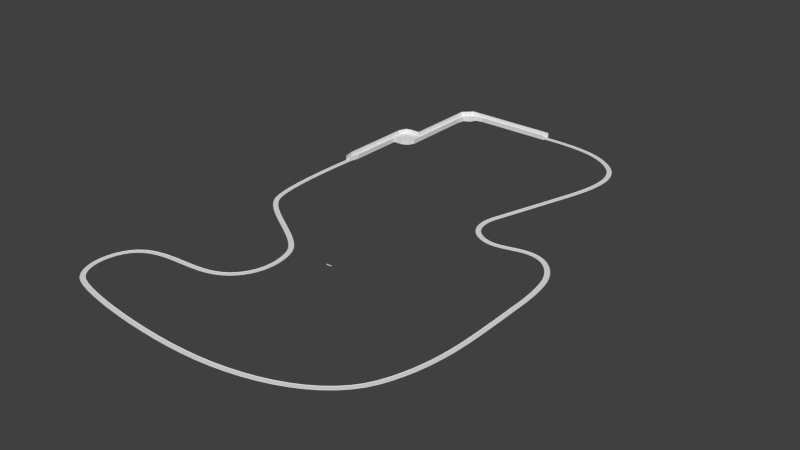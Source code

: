 # Source: TestTrackTwo.blend  (saved by Blender 2.67.0; exported with 4.5.12 LTS)
import bpy
from mathutils import Matrix  # noqa: F401  (used for matrix-valued properties, if any)

bpy.ops.wm.read_factory_settings(use_empty=True)
scene = bpy.context.scene
scene.name = 'Scene'

# ---- collections
col_collection_1 = bpy.data.collections.new('Collection 1'); scene.collection.children.link(col_collection_1)

# ---- world
world_world = bpy.data.worlds.new('World'); scene.world = world_world
world_world.color = (0.05088, 0.05088, 0.05088)
world_world.use_sun_shadow = False
world_world.sun_shadow_jitter_overblur = 0.0
world_world.cycles.sampling_method = 'MANUAL'
world_world.cycles.sample_map_resolution = 256

# ---- meshes
me_plane_002 = bpy.data.meshes.new('Plane.002')
me_plane_002.from_pydata([(-11.67, -1.0, 0.0), (-13.67, -1.0, 0.0), (-11.67, 1.0, 0.0), (-13.67, 1.0, 0.0), (-15.67, -1.0, 0.0), (-15.67, 1.0, 0.0), (-17.33, -1.333, 0.0), (-17.67, 1.0, 0.0), (-19.67, -1.0, 0.0), (-19.67, 1.0, 0.0), (-21.67, -1.0, 0.0), (-20.43, 0.1667, 0.0), (-18.0, -2.667, 0.0), (-19.33, -3.333, 0.0), (-21.67, -3.0, 0.0), (-19.67, -5.0, 0.0), (-21.67, -5.0, 0.0), (-19.67, -7.0, 0.0), (-21.67, -7.0, 0.0), (-19.67, -9.0, 0.0), (-21.67, -9.0, 0.0), (-9.667, -1.0, 0.0), (-9.667, 1.0, 0.0), (-7.667, -1.0, 0.0), (-7.667, 1.0, 0.0), (-5.667, -1.0, 0.0), (-5.667, 1.0, 0.0), (-3.667, -1.0, 0.0), (-3.667, 1.0, 0.0), (-1.667, -1.0, 0.0), (-1.667, 1.0, 0.0), (0.9, -1.0, 0.0), (0.9, 1.0, 0.0), (-19.67, -11.0, 0.0), (-21.67, -11.0, 0.0), (-19.67, -13.0, 0.0), (-21.67, -13.0, 0.0), (-19.67, -15.0, 0.0), (-21.67, -15.0, 0.0), (-19.67, -17.0, 0.0), (-21.67, -17.0, 0.0), (-19.67, -19.0, 0.0), (-21.67, -19.0, 0.0), (-19.67, -21.0, 0.0), (-20.33, -22.33, 0.0), (-23.67, -17.0, 0.0), (-25.0, -17.33, 0.0), (-23.67, -21.0, 0.0), (-25.67, -19.0, 0.0), (-25.67, -21.0, 0.0), (-25.67, -35.0, 0.0), (-23.67, -35.0, 0.0), (-23.67, -23.0, 0.0), (-25.67, -23.0, 0.0), (-23.67, -33.0, 0.0), (-23.67, -25.0, 0.0), (-25.67, -25.0, 0.0), (-25.67, -33.0, 0.0), (-23.67, -27.0, 0.0), (-25.67, -27.0, 0.0), (-25.67, -31.0, 0.0), (-23.67, -29.0, 0.0), (-25.67, -29.0, 0.0), (-23.67, -31.0, 0.0), (-25.17, -37.17, 0.0), (-21.67, -23.0, 0.0), (-24.17, -37.17, 0.0), (-11.67, 1.0, 1.0), (-13.67, 1.0, 1.0), (-15.67, 1.0, 1.0), (-17.67, 1.0, 1.0), (-19.67, 1.0, 1.0), (-21.67, -1.0, 1.0), (-20.43, 0.1667, 1.0), (-21.67, -3.0, 1.0), (-21.67, -5.0, 1.0), (-21.67, -7.0, 1.0), (-21.67, -9.0, 1.0), (-9.667, 1.0, 1.0), (-7.667, 1.0, 1.0), (-5.667, 1.0, 1.0), (-3.667, 1.0, 1.0), (-1.667, 1.0, 1.0), (0.9, 1.0, 1.0), (-21.67, -11.0, 1.0), (-21.67, -13.0, 1.0), (-21.67, -15.0, 1.0), (-21.67, -17.0, 1.0), (-23.67, -17.0, 1.0), (-25.0, -17.33, 1.0), (-25.67, -19.0, 1.0), (-25.67, -21.0, 1.0), (-25.67, -35.0, 1.0), (-25.67, -23.0, 1.0), (-25.67, -25.0, 1.0), (-25.67, -33.0, 1.0), (-25.67, -27.0, 1.0), (-25.67, -31.0, 1.0), (-25.67, -29.0, 1.0), (-25.17, -37.17, 1.0), (-11.67, -1.0, 1.0), (-13.67, -1.0, 1.0), (-15.67, -1.0, 1.0), (-17.33, -1.333, 1.0), (-18.0, -2.667, 1.0), (-19.33, -3.333, 1.0), (-19.67, -5.0, 1.0), (-19.67, -7.0, 1.0), (-19.67, -9.0, 1.0), (-9.667, -1.0, 1.0), (-7.667, -1.0, 1.0), (-5.667, -1.0, 1.0), (-3.667, -1.0, 1.0), (-1.667, -1.0, 1.0), (0.9, -1.0, 1.0), (-19.67, -11.0, 1.0), (-19.67, -13.0, 1.0), (-19.67, -15.0, 1.0), (-19.67, -17.0, 1.0), (-19.67, -19.0, 1.0), (-19.67, -21.0, 1.0), (-20.33, -22.33, 1.0), (-23.67, -35.0, 1.0), (-23.67, -23.0, 1.0), (-23.67, -33.0, 1.0), (-23.67, -25.0, 1.0), (-23.67, -27.0, 1.0), (-23.67, -29.0, 1.0), (-23.67, -31.0, 1.0), (-21.67, -23.0, 1.0), (-24.17, -37.17, 1.0)], [], [(1, 0, 2, 3), (1, 3, 5, 4), (4, 5, 7, 6), (6, 7, 9, 8), (8, 9, 11, 10), (8, 10, 14, 13), (6, 8, 13, 12), (13, 14, 16, 15), (15, 16, 18, 17), (17, 18, 20, 19), (2, 0, 21, 22), (22, 21, 23, 24), (24, 23, 25, 26), (26, 25, 27, 28), (28, 27, 29, 30), (30, 29, 31, 32), (19, 20, 34, 33), (33, 34, 36, 35), (35, 36, 38, 37), (37, 38, 40, 39), (39, 40, 42, 41), (41, 42, 44, 43), (44, 42, 46, 47), (42, 40, 45, 46), (47, 46, 48, 49), (45, 40, 87, 88), (51, 50, 64, 66), (47, 49, 53, 52), (54, 57, 50, 51), (52, 53, 56, 55), (63, 60, 57, 54), (55, 56, 59, 58), (61, 62, 60, 63), (58, 59, 62, 61), (38, 36, 85, 86), (47, 52, 65, 44), (11, 9, 71, 73), (49, 48, 90, 91), (22, 24, 79, 78), (46, 45, 88, 89), (18, 16, 75, 76), (26, 28, 81, 80), (48, 46, 89, 90), (5, 3, 68, 69), (60, 62, 98, 97), (36, 34, 84, 85), (30, 32, 83, 82), (50, 57, 95, 92), (9, 7, 70, 71), (3, 2, 67, 68), (2, 22, 78, 67), (40, 38, 86, 87), (16, 14, 74, 75), (57, 60, 97, 95), (64, 50, 92, 99), (24, 26, 80, 79), (62, 59, 96, 98), (20, 18, 76, 77), (59, 56, 94, 96), (56, 53, 93, 94), (14, 10, 72, 74), (34, 20, 77, 84), (53, 49, 91, 93), (10, 11, 73, 72), (28, 30, 82, 81), (7, 5, 69, 70), (23, 21, 109, 110), (41, 43, 120, 119), (58, 61, 127, 126), (17, 19, 108, 107), (55, 58, 126, 125), (52, 55, 125, 123), (19, 33, 115, 108), (54, 51, 122, 124), (4, 6, 103, 102), (27, 25, 111, 112), (35, 37, 117, 116), (6, 12, 104, 103), (31, 29, 113, 114), (0, 1, 101, 100), (65, 52, 123, 129), (21, 0, 100, 109), (39, 41, 119, 118), (15, 17, 107, 106), (63, 54, 124, 128), (12, 13, 105, 104), (1, 4, 102, 101), (25, 23, 110, 111), (51, 66, 130, 122), (43, 44, 121, 120), (61, 63, 128, 127), (33, 35, 116, 115), (29, 27, 112, 113), (44, 65, 129, 121), (37, 39, 118, 117), (13, 15, 106, 105)])
_uv = me_plane_002.uv_layers.new(name='UVMap')
_uv.uv.foreach_set('vector', [0.0, 0.0, 1.0, 0.0, 1.0, 1.0, 0.0, 1.0, 0.0, 0.0, 1.0, 0.0, 1.0, 1.0, 0.0, 1.0, 0.0, 0.0, 1.0, 0.0, 1.0, 1.0, 0.0, 1.0, 0.0, 0.0, 1.0, 0.0, 1.0, 1.0, 0.0, 1.0, 0.0, 0.0, 1.0, 0.0, 1.0, 1.0, 0.0, 1.0, 0.0, 0.0, 1.0, 0.0, 1.0, 1.0, 0.0, 1.0, 0.0, 0.0, 1.0, 0.0, 1.0, 1.0, 0.0, 1.0, 0.0, 0.0, 1.0, 0.0, 1.0, 1.0, 0.0, 1.0, 0.0, 0.0, 1.0, 0.0, 1.0, 1.0, 0.0, 1.0, 0.0, 0.0, 1.0, 0.0, 1.0, 1.0, 0.0, 1.0, 0.0, 0.0, 1.0, 0.0, 1.0, 1.0, 0.0, 1.0, 0.0, 0.0, 1.0, 0.0, 1.0, 1.0, 0.0, 1.0, 0.0, 0.0, 1.0, 0.0, 1.0, 1.0, 0.0, 1.0, 0.0, 0.0, 1.0, 0.0, 1.0, 1.0, 0.0, 1.0, 0.0, 0.0, 1.0, 0.0, 1.0, 1.0, 0.0, 1.0, 0.0, 0.0, 1.0, 0.0, 1.0, 1.0, 0.0, 1.0, 0.0, 0.0, 1.0, 0.0, 1.0, 1.0, 0.0, 1.0, 0.0, 0.0, 1.0, 0.0, 1.0, 1.0, 0.0, 1.0, 0.0, 0.0, 1.0, 0.0, 1.0, 1.0, 0.0, 1.0, 0.0, 0.0, 1.0, 0.0, 1.0, 1.0, 0.0, 1.0, 0.0, 0.0, 1.0, 0.0, 1.0, 1.0, 0.0, 1.0, 0.0, 0.0, 1.0, 0.0, 1.0, 1.0, 0.0, 1.0, 0.0, 0.0, 1.0, 0.0, 1.0, 1.0, 0.0, 1.0, 0.0, 0.0, 1.0, 0.0, 1.0, 1.0, 0.0, 1.0, 0.0, 0.0, 1.0, 0.0, 1.0, 1.0, 0.0, 1.0, 0.0, 0.0, 1.0, 0.0, 1.0, 1.0, 0.0, 1.0, 0.0, 0.0, 1.0, 0.0, 1.0, 1.0, 0.0, 1.0, 0.0, 0.0, 1.0, 0.0, 1.0, 1.0, 0.0, 1.0, 0.0, 0.0, 1.0, 0.0, 1.0, 1.0, 0.0, 1.0, 0.0, 0.0, 1.0, 0.0, 1.0, 1.0, 0.0, 1.0, 0.0, 0.0, 1.0, 0.0, 1.0, 1.0, 0.0, 1.0, 0.0, 0.0, 1.0, 0.0, 1.0, 1.0, 0.0, 1.0, 0.0, 0.0, 1.0, 0.0, 1.0, 1.0, 0.0, 1.0, 0.0, 0.0, 1.0, 0.0, 1.0, 1.0, 0.0, 1.0, 0.0, 0.0, 1.0, 0.0, 1.0, 1.0, 0.0, 1.0, 0.0, 0.0, 1.0, 0.0, 1.0, 1.0, 0.0, 1.0, 0.0, 0.0, 1.0, 0.0, 1.0, 1.0, 0.0, 1.0, 0.0, 0.0, 1.0, 0.0, 1.0, 1.0, 0.0, 1.0, 0.0, 0.0, 1.0, 0.0, 1.0, 1.0, 0.0, 1.0, 0.0, 0.0, 1.0, 0.0, 1.0, 1.0, 0.0, 1.0, 0.0, 0.0, 1.0, 0.0, 1.0, 1.0, 0.0, 1.0, 0.0, 0.0, 1.0, 0.0, 1.0, 1.0, 0.0, 1.0, 0.0, 0.0, 1.0, 0.0, 1.0, 1.0, 0.0, 1.0, 0.0, 0.0, 1.0, 0.0, 1.0, 1.0, 0.0, 1.0, 0.0, 0.0, 1.0, 0.0, 1.0, 1.0, 0.0, 1.0, 0.0, 0.0, 1.0, 0.0, 1.0, 1.0, 0.0, 1.0, 0.0, 0.0, 1.0, 0.0, 1.0, 1.0, 0.0, 1.0, 0.0, 0.0, 1.0, 0.0, 1.0, 1.0, 0.0, 1.0, 0.0, 0.0, 1.0, 0.0, 1.0, 1.0, 0.0, 1.0, 0.0, 0.0, 1.0, 0.0, 1.0, 1.0, 0.0, 1.0, 0.0, 0.0, 1.0, 0.0, 1.0, 1.0, 0.0, 1.0, 0.0, 0.0, 1.0, 0.0, 1.0, 1.0, 0.0, 1.0, 0.0, 0.0, 1.0, 0.0, 1.0, 1.0, 0.0, 1.0, 0.0, 0.0, 1.0, 0.0, 1.0, 1.0, 0.0, 1.0, 0.0, 0.0, 1.0, 0.0, 1.0, 1.0, 0.0, 1.0, 0.0, 0.0, 1.0, 0.0, 1.0, 1.0, 0.0, 1.0, 0.0, 0.0, 1.0, 0.0, 1.0, 1.0, 0.0, 1.0, 0.0, 0.0, 1.0, 0.0, 1.0, 1.0, 0.0, 1.0, 0.0, 0.0, 1.0, 0.0, 1.0, 1.0, 0.0, 1.0, 0.0, 0.0, 1.0, 0.0, 1.0, 1.0, 0.0, 1.0, 0.0, 0.0, 1.0, 0.0, 1.0, 1.0, 0.0, 1.0, 0.0, 0.0, 1.0, 0.0, 1.0, 1.0, 0.0, 1.0, 0.0, 0.0, 1.0, 0.0, 1.0, 1.0, 0.0, 1.0, 0.0, 0.0, 1.0, 0.0, 1.0, 1.0, 0.0, 1.0, 0.0, 0.0, 1.0, 0.0, 1.0, 1.0, 0.0, 1.0, 0.0, 0.0, 1.0, 0.0, 1.0, 1.0, 0.0, 1.0, 0.0, 0.0, 1.0, 0.0, 1.0, 1.0, 0.0, 1.0, 0.0, 0.0, 1.0, 0.0, 1.0, 1.0, 0.0, 1.0, 0.0, 0.0, 1.0, 0.0, 1.0, 1.0, 0.0, 1.0, 0.0, 0.0, 1.0, 0.0, 1.0, 1.0, 0.0, 1.0, 0.0, 0.0, 1.0, 0.0, 1.0, 1.0, 0.0, 1.0, 0.0, 0.0, 1.0, 0.0, 1.0, 1.0, 0.0, 1.0, 0.0, 0.0, 1.0, 0.0, 1.0, 1.0, 0.0, 1.0, 0.0, 0.0, 1.0, 0.0, 1.0, 1.0, 0.0, 1.0, 0.0, 0.0, 1.0, 0.0, 1.0, 1.0, 0.0, 1.0, 0.0, 0.0, 1.0, 0.0, 1.0, 1.0, 0.0, 1.0, 0.0, 0.0, 1.0, 0.0, 1.0, 1.0, 0.0, 1.0, 0.0, 0.0, 1.0, 0.0, 1.0, 1.0, 0.0, 1.0, 0.0, 0.0, 1.0, 0.0, 1.0, 1.0, 0.0, 1.0, 0.0, 0.0, 1.0, 0.0, 1.0, 1.0, 0.0, 1.0, 0.0, 0.0, 1.0, 0.0, 1.0, 1.0, 0.0, 1.0, 0.0, 0.0, 1.0, 0.0, 1.0, 1.0, 0.0, 1.0, 0.0, 0.0, 1.0, 0.0, 1.0, 1.0, 0.0, 1.0, 0.0, 0.0, 1.0, 0.0, 1.0, 1.0, 0.0, 1.0, 0.0, 0.0, 1.0, 0.0, 1.0, 1.0, 0.0, 1.0, 0.0, 0.0, 1.0, 0.0, 1.0, 1.0, 0.0, 1.0, 0.0, 0.0, 1.0, 0.0, 1.0, 1.0, 0.0, 1.0, 0.0, 0.0, 1.0, 0.0, 1.0, 1.0, 0.0, 1.0, 0.0, 0.0, 1.0, 0.0, 1.0, 1.0, 0.0, 1.0, 0.0, 0.0, 1.0, 0.0, 1.0, 1.0, 0.0, 1.0, 0.0, 0.0, 1.0, 0.0, 1.0, 1.0, 0.0, 1.0, 0.0, 0.0, 1.0, 0.0, 1.0, 1.0, 0.0, 1.0, 0.0, 0.0, 1.0, 0.0, 1.0, 1.0, 0.0, 1.0, 0.0, 0.0, 1.0, 0.0, 1.0, 1.0, 0.0, 1.0, 0.0, 0.0, 1.0, 0.0, 1.0, 1.0, 0.0, 1.0, 0.0, 0.0, 1.0, 0.0, 1.0, 1.0, 0.0, 1.0])
me_plane_002.use_remesh_preserve_volume = False
me_plane_002.use_remesh_preserve_attributes = False
me_plane_002.use_mirror_vertex_groups = False
me_plane_002.update()
me_plane_003 = bpy.data.meshes.new('Plane.003')
me_plane_003.from_pydata([(1.0, -4.0, 0.01), (1.0, 4.0, 0.01), (4.0, -4.0, 0.01), (4.0, 4.0, 0.01), (7.0, -4.0, 0.0), (7.0, 4.0, 0.0), (9.0, -4.0, 0.0), (9.0, 4.0, 0.0), (9.5, -4.0, 1.5), (9.5, 4.0, 1.5), (10.0, -4.0, 1.5), (10.0, 4.0, 1.5), (10.5, -4.0, 0.0), (10.5, 4.0, 0.0), (4.768e-07, -4.0, 0.01), (-1.0, -4.0, 0.01), (4.768e-07, 4.0, 0.01), (-1.0, 4.0, 0.01), (-4.0, -4.0, 0.01), (-4.0, 4.0, 0.01), (-7.0, -4.0, 0.0), (-7.0, 4.0, 0.0), (-9.0, -4.0, 0.0), (-9.0, 4.0, 0.0), (-9.5, -4.0, 1.5), (-9.5, 4.0, 1.5), (-10.0, -4.0, 1.5), (-10.0, 4.0, 1.5), (-10.5, -4.0, 0.0), (-10.5, 4.0, 0.0)], [], [(0, 1, 16, 14), (0, 2, 3, 1), (2, 4, 5, 3), (4, 6, 7, 5), (6, 8, 9, 7), (8, 10, 11, 9), (10, 12, 13, 11), (15, 14, 16, 17), (15, 17, 19, 18), (18, 19, 21, 20), (20, 21, 23, 22), (22, 23, 25, 24), (24, 25, 27, 26), (26, 27, 29, 28)])
_uv = me_plane_003.uv_layers.new(name='UVMap')
_uv.uv.foreach_set('vector', [0.5635, 0.4748, 0.5635, 0.02513, 0.5011, 0.02513, 0.5011, 0.4748, 0.5635, 0.4748, 0.7509, 0.4748, 0.7509, 0.02513, 0.5635, 0.02513, 0.7509, 0.4748, 0.9383, 0.4748, 0.9383, 0.02513, 0.7509, 0.02513, 0.09097, 0.9758, 0.2034, 0.9758, 0.2034, 0.5262, 0.09097, 0.5262, 0.2034, 0.9758, 0.2923, 0.9758, 0.2923, 0.5262, 0.2034, 0.5262, 0.2923, 0.9758, 0.3204, 0.9758, 0.3204, 0.5262, 0.2923, 0.5262, 0.3204, 0.9758, 0.4092, 0.9758, 0.4092, 0.5262, 0.3204, 0.5262, 0.4386, 0.4748, 0.5011, 0.4748, 0.5011, 0.02513, 0.4386, 0.02513, 0.4386, 0.4748, 0.4386, 0.02513, 0.2513, 0.02513, 0.2513, 0.4748, 0.2513, 0.4748, 0.2513, 0.02513, 0.06389, 0.02513, 0.06389, 0.4748, 0.09097, 0.5261, 0.09082, 0.9758, 0.2032, 0.9758, 0.2034, 0.5261, 0.2034, 0.5261, 0.2032, 0.9758, 0.2921, 0.9759, 0.2923, 0.5262, 0.2923, 0.5262, 0.2921, 0.9759, 0.3202, 0.9759, 0.3204, 0.5262, 0.3204, 0.5262, 0.3202, 0.9759, 0.4091, 0.9759, 0.4092, 0.5262])
me_plane_003.use_remesh_preserve_volume = False
me_plane_003.use_remesh_preserve_attributes = False
me_plane_003.use_mirror_vertex_groups = False
me_plane_003.update()
me_plane = bpy.data.meshes.new('Plane')
me_plane.from_pydata([(1.0, -4.0, 0.01), (1.0, 4.0, 0.01), (4.0, -4.0, 0.01), (4.0, 4.0, 0.01), (7.0, -4.0, 0.0), (7.0, 4.0, 0.0), (9.0, -4.0, 0.0), (9.0, 4.0, 0.0), (9.5, -4.0, 1.5), (9.5, 4.0, 1.5), (10.0, -4.0, 1.5), (10.0, 4.0, 1.5), (10.5, -4.0, 0.0), (10.5, 4.0, 0.0), (4.768e-07, -4.0, 0.01), (-1.0, -4.0, 0.01), (4.768e-07, 4.0, 0.01), (-1.0, 4.0, 0.01), (-4.0, -4.0, 0.01), (-4.0, 4.0, 0.01), (-7.0, -4.0, 0.0), (-7.0, 4.0, 0.0), (-9.0, -4.0, 0.0), (-9.0, 4.0, 0.0), (-9.5, -4.0, 1.5), (-9.5, 4.0, 1.5), (-10.0, -4.0, 1.5), (-10.0, 4.0, 1.5), (-10.5, -4.0, 0.0), (-10.5, 4.0, 0.0)], [], [(0, 1, 16, 14), (0, 2, 3, 1), (2, 4, 5, 3), (4, 6, 7, 5), (6, 8, 9, 7), (8, 10, 11, 9), (10, 12, 13, 11), (15, 14, 16, 17), (15, 17, 19, 18), (18, 19, 21, 20), (20, 21, 23, 22), (22, 23, 25, 24), (24, 25, 27, 26), (26, 27, 29, 28)])
_uv = me_plane.uv_layers.new(name='UVMap')
_uv.uv.foreach_set('vector', [0.5635, 0.4748, 0.5635, 0.02513, 0.5011, 0.02513, 0.5011, 0.4748, 0.5635, 0.4748, 0.7509, 0.4748, 0.7509, 0.02513, 0.5635, 0.02513, 0.7509, 0.4748, 0.9383, 0.4748, 0.9383, 0.02513, 0.7509, 0.02513, 0.09097, 0.9758, 0.2034, 0.9758, 0.2034, 0.5262, 0.09097, 0.5262, 0.2034, 0.9758, 0.2923, 0.9758, 0.2923, 0.5262, 0.2034, 0.5262, 0.2923, 0.9758, 0.3204, 0.9758, 0.3204, 0.5262, 0.2923, 0.5262, 0.3204, 0.9758, 0.4092, 0.9758, 0.4092, 0.5262, 0.3204, 0.5262, 0.4386, 0.4748, 0.5011, 0.4748, 0.5011, 0.02513, 0.4386, 0.02513, 0.4386, 0.4748, 0.4386, 0.02513, 0.2513, 0.02513, 0.2513, 0.4748, 0.2513, 0.4748, 0.2513, 0.02513, 0.06389, 0.02513, 0.06389, 0.4748, 0.09097, 0.5261, 0.09082, 0.9758, 0.2032, 0.9758, 0.2034, 0.5261, 0.2034, 0.5261, 0.2032, 0.9758, 0.2921, 0.9759, 0.2923, 0.5262, 0.2923, 0.5262, 0.2921, 0.9759, 0.3202, 0.9759, 0.3204, 0.5262, 0.3204, 0.5262, 0.3202, 0.9759, 0.4091, 0.9759, 0.4092, 0.5262])
me_plane.use_remesh_preserve_volume = False
me_plane.use_remesh_preserve_attributes = False
me_plane.use_mirror_vertex_groups = False
me_plane.update()

# ---- curves / text
cu_beziercurve = bpy.data.curves.new('BezierCurve', 'CURVE')
cu_beziercurve.dimensions = '3D'
_sp = cu_beziercurve.splines.new('BEZIER'); _sp.bezier_points.add(16)
_sp.bezier_points.foreach_set('co', [107.0, 184.0, 0.0, 40.0, 179.0, 0.0, -2.571, 126.8, 9.014e-08, -42.57, 136.8, 9.014e-08, -52.57, 186.8, 9.014e-08, -92.57, 186.8, 9.014e-08, -102.6, 86.82, 9.014e-08, -63.76, 10.29, -2.696e-06, 1.47, -0.2947, 0.0, 30.0, -9.795e-06, 0.0, 59.02, 3.399, -6.347e-31, 77.62, 20.16, -4.377e-32, 75.78, 54.38, -1.021e-31, 100.3, 64.58, -7.515e-31, 147.7, 49.72, -7.515e-31, 203.7, 50.99, -1.538e-30, 218.8, 108.1, -1.607e-30])
_sp.bezier_points.foreach_set('handle_left', [112.0, 184.0, 0.0, 55.31, 186.1, 0.0, 11.9, 133.6, 9.014e-08, -34.59, 123.0, 9.014e-08, -44.59, 173.0, 9.014e-08, -85.83, 201.3, 9.014e-08, -105.6, 121.6, 9.014e-08, -86.91, 21.08, -2.696e-06, -14.49, -0.2947, 0.0, 21.5, -9.795e-06, 0.0, 50.89, 0.9141, -6.347e-31, 75.32, 11.98, 5.376e-32, 70.92, 42.34, -1.021e-31, 92.19, 67.1, -7.515e-31, 130.4, 55.09, -7.515e-31, 189.4, 36.52, -1.538e-30, 218.9, 85.05, -1.607e-30])
_sp.bezier_points.foreach_set('handle_right', [102.0, 184.0, 0.0, 24.69, 171.9, 0.0, -17.04, 120.1, 9.014e-08, -50.55, 150.6, 9.014e-08, -60.55, 200.6, 9.014e-08, -99.32, 172.4, 9.014e-08, -99.53, 52.05, 9.014e-08, -40.61, -0.5083, -2.696e-06, 17.43, -0.2947, 0.0, 38.5, -9.795e-06, 0.0, 67.15, 5.883, -6.347e-31, 81.14, 32.67, -1.929e-31, 80.65, 66.42, -1.021e-31, 108.4, 62.05, -7.515e-31, 165.0, 44.34, -7.515e-31, 218.0, 65.46, -1.538e-30, 218.6, 131.2, -1.607e-30])
for _p, _l, _r in zip(_sp.bezier_points, ['ALIGNED', 'ALIGNED', 'ALIGNED', 'ALIGNED', 'ALIGNED', 'ALIGNED', 'ALIGNED', 'ALIGNED', 'ALIGNED', 'ALIGNED', 'ALIGNED', 'ALIGNED', 'ALIGNED', 'ALIGNED', 'ALIGNED', 'ALIGNED', 'ALIGNED'], ['ALIGNED', 'ALIGNED', 'ALIGNED', 'ALIGNED', 'ALIGNED', 'ALIGNED', 'ALIGNED', 'ALIGNED', 'ALIGNED', 'ALIGNED', 'ALIGNED', 'ALIGNED', 'ALIGNED', 'ALIGNED', 'ALIGNED', 'ALIGNED', 'ALIGNED']): _p.handle_left_type = _l; _p.handle_right_type = _r
_sp.order_u = 0
_sp.order_v = 0
cu_beziercurve.use_path = True
cu_beziercurve.use_path_clamp = True
cu_beziercurve.bevel_resolution = 0
cu_beziercurve.fill_mode = 'HALF'

# ---- objects
ob_plane = bpy.data.objects.new('Plane', me_plane_002)
ob_roadpath1 = bpy.data.objects.new('RoadPath1', cu_beziercurve)
ob_roadchunk_001 = bpy.data.objects.new('RoadChunk.001', me_plane_003)
ob_roadchunk = bpy.data.objects.new('RoadChunk', me_plane)

# ---- transforms, parenting, visibility, modifiers, constraints
ob_plane.location = (-1100.0, 2190.0, 0.0)
ob_plane.scale = (30.0, 30.0, 30.0)
ob_plane.lineart.crease_threshold = 0.0
ob_roadpath1.location = (0.0, 0.0, 0.0)
ob_roadpath1.rotation_euler = (0.0, 0.0, 7.854)
ob_roadpath1.scale = (10.0, 10.0, 10.0)
ob_roadpath1.lineart.crease_threshold = 0.0
ob_roadchunk_001.location = (-1000.0, 0.0, 0.0)
ob_roadchunk_001.scale = (1.5, 1.0, 1.0)
ob_roadchunk_001.lineart.crease_threshold = 0.0
ob_roadchunk.location = (0.0, 0.0, 0.0)
ob_roadchunk.scale = (1.5, 1.0, 1.0)
ob_roadchunk.lineart.crease_threshold = 0.0
_m = ob_roadchunk.modifiers.new('Array', 'ARRAY')
_m.fit_type = 'FIT_CURVE'
_m.curve = ob_roadpath1
_m.use_constant_offset = True
_m.constant_offset_displace = (0.0, 0.0, 0.0)
_m.relative_offset_displace = (0.0, 1.0, 0.0)
_m = ob_roadchunk.modifiers.new('Curve', 'CURVE')
_m.object = ob_roadpath1

# ---- collection membership
col_collection_1.objects.link(ob_plane)
col_collection_1.objects.link(ob_roadpath1)
col_collection_1.objects.link(ob_roadchunk_001)
col_collection_1.objects.link(ob_roadchunk)

# ---- scene / render settings (as saved in the file)
scene.frame_start = 1; scene.frame_end = 250; scene.frame_set(1)
scene.render.engine = 'BLENDER_EEVEE_NEXT'
scene.render.image_settings.color_mode = 'RGB'
scene.render.image_settings.compression = 90
scene.render.resolution_percentage = 50
scene.render.dither_intensity = 0.0
scene.cycles.use_denoising = False
scene.cycles.samples = 10
scene.cycles.sampling_pattern = 'TABULATED_SOBOL'
scene.cycles.light_sampling_threshold = 0.0
scene.cycles.use_adaptive_sampling = False
scene.cycles.use_light_tree = False
scene.cycles.blur_glossy = 0.0
scene.cycles.volume_bounces = 1
scene.cycles.pixel_filter_type = 'GAUSSIAN'
scene.cycles.sample_clamp_indirect = 0.0
scene.view_settings.view_transform = 'Standard'
bpy.context.view_layer.update()

# ---- added for rendering (the .blend has no active camera and no usable light): camera, sun
cam_auto = bpy.data.cameras.new('AutoCamera')
cam_auto.lens = 50.0
cam_auto.sensor_width = 36.0
cam_auto.clip_end = 62598.4
ob_auto_camera = bpy.data.objects.new('AutoCamera', cam_auto)
scene.collection.objects.link(ob_auto_camera)
ob_auto_camera.location = (2569.76, -3698.32, 2863.5)
ob_auto_camera.rotation_euler = (1.09748, -7.21219e-08, 0.694738)
scene.camera = ob_auto_camera
light_auto_sun = bpy.data.lights.new('AutoSun', 'SUN')
light_auto_sun.energy = 3.0
light_auto_sun.angle = 0.0523599
ob_auto_sun = bpy.data.objects.new('AutoSun', light_auto_sun)
scene.collection.objects.link(ob_auto_sun)
ob_auto_sun.rotation_euler = (0.872665, 0.174533, 0.523599)
bpy.context.view_layer.update()
